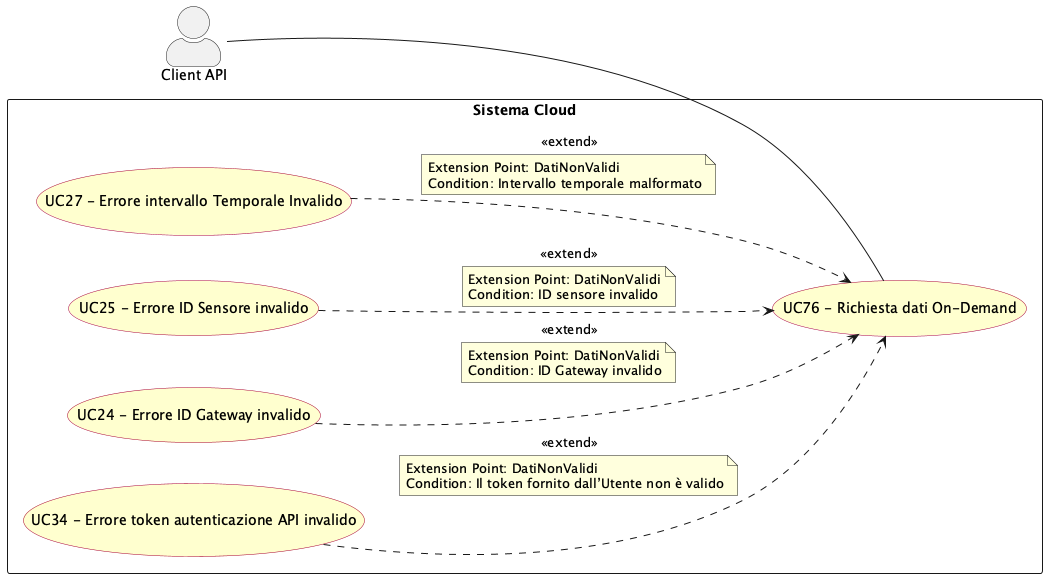

The diagram above was rendered by PlantUML. Its source (embedded in the PNG):
@startuml richiesta_dati_on_demand
left to right direction
skinparam actorStyle awesome
skinparam usecase {
  BackgroundColor #FEFECE
  BorderColor #A80036
}

actor "Client API" as api_client

rectangle "Sistema Cloud" {
  usecase "UC76 - Richiesta dati On-Demand" as UC76
  usecase "UC34 - Errore token autenticazione API invalido" as UC34
  usecase "UC24 - Errore ID Gateway invalido" as UC24
  usecase "UC25 - Errore ID Sensore invalido" as UC25
  usecase "UC27 - Errore intervallo Temporale Invalido" as UC27
}

api_client -- UC76

UC34 ..> UC76 : <<extend>>
note on link
  Extension Point: DatiNonValidi
  Condition: Il token fornito dall’Utente non è valido
end note
UC24 ..> UC76 : <<extend>>
note on link
  Extension Point: DatiNonValidi
  Condition: ID Gateway invalido
end note
UC25 ..> UC76 : <<extend>>
note on link
  Extension Point: DatiNonValidi
  Condition: ID sensore invalido
end note
UC27 ..> UC76 : <<extend>>
note on link
  Extension Point: DatiNonValidi
  Condition: Intervallo temporale malformato
end note

@enduml